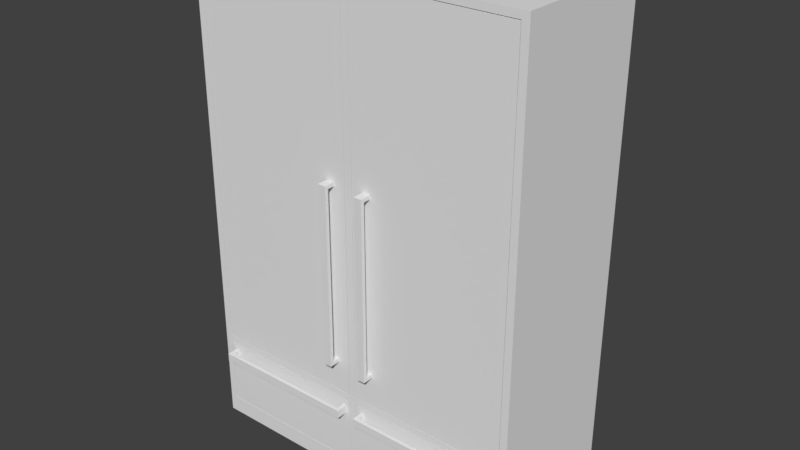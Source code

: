 # Source: wardrobe.blend  (saved by Blender 2.79.7; exported with 4.5.12 LTS)
import bpy
from mathutils import Matrix  # noqa: F401  (used for matrix-valued properties, if any)

bpy.ops.wm.read_factory_settings(use_empty=True)
scene = bpy.context.scene
scene.name = 'Scene'

# ---- collections
col_collection_1 = bpy.data.collections.new('Collection 1'); scene.collection.children.link(col_collection_1)

# ---- world
world_world = bpy.data.worlds.new('World'); scene.world = world_world
world_world.color = (0.05088, 0.05088, 0.05088)
world_world.use_sun_shadow = False
world_world.sun_shadow_jitter_overblur = 0.0

# ---- meshes
me_cube = bpy.data.meshes.new('Cube')
me_cube.from_pydata([(70.0, -30.0, 0.0), (70.0, -30.0, 200.0), (70.0, 30.0, 0.0), (70.0, 30.0, 200.0), (70.0, 30.0, 197.0), (70.0, 30.0, 38.0), (70.0, 30.0, 35.0), (70.0, 30.0, 7.0), (70.0, -30.0, 197.0), (70.0, -30.0, 38.0), (70.0, -30.0, 35.0), (70.0, -30.0, 7.0), (0.0, 30.0, 0.0), (0.0, 30.0, 200.0), (0.0, -30.0, 0.0), (0.0, -30.0, 200.0), (0.0, -30.0, 7.0), (0.0, -30.0, 35.0), (0.0, -30.0, 38.0), (0.0, -30.0, 197.0), (0.0, 30.0, 7.0), (0.0, 30.0, 35.0), (0.0, 30.0, 38.0), (0.0, 30.0, 197.0), (1.5, 30.0, 200.0), (67.0, 30.0, 200.0), (1.5, -30.0, 0.0), (67.0, -30.0, 0.0), (1.5, 30.0, 7.0), (67.0, 30.0, 7.0), (1.5, 30.0, 35.0), (67.0, 30.0, 35.0), (1.5, 30.0, 38.0), (67.0, 30.0, 38.0), (1.5, 30.0, 197.0), (67.0, 30.0, 197.0), (67.0, 30.0, 0.0), (1.5, 30.0, 0.0), (67.0, -30.0, 200.0), (1.5, -30.0, 200.0), (66.7, -30.0, 7.3), (1.8, -30.0, 7.3), (66.7, -30.0, 34.7), (1.8, -30.0, 34.7), (66.7, -30.0, 38.3), (1.8, -30.0, 38.3), (66.7, -30.0, 196.7), (1.8, -30.0, 196.7), (67.0, -30.0, 7.0), (1.5, -30.0, 7.0), (67.0, -30.0, 35.0), (1.5, -30.0, 35.0), (67.0, -30.0, 38.0), (1.5, -30.0, 38.0), (67.0, -30.0, 197.0), (1.5, -30.0, 197.0), (67.0, -20.0, 7.0), (1.5, -20.0, 7.0), (67.0, -20.0, 35.0), (1.5, -20.0, 35.0), (67.0, -20.0, 38.0), (1.5, -20.0, 38.0), (67.0, -20.0, 197.0), (1.5, -20.0, 197.0), (66.7, -20.0, 7.3), (1.8, -20.0, 7.3), (66.7, -20.0, 34.7), (1.8, -20.0, 34.7), (66.7, -20.0, 38.3), (1.8, -20.0, 38.3), (66.7, -20.0, 196.7), (1.8, -20.0, 196.7), (63.23, -30.0, 28.89), (5.273, -30.0, 28.89), (63.23, -30.0, 32.21), (5.273, -30.0, 32.21), (5.273, -33.0, 32.21), (5.273, -33.0, 28.89), (63.23, -33.0, 32.21), (63.23, -33.0, 28.89), (5.283, -30.0, 32.21), (5.283, -32.99, 32.21), (5.283, -32.99, 28.89), (5.283, -30.0, 28.89), (63.22, -30.0, 28.89), (63.22, -32.99, 28.89), (63.22, -32.99, 32.21), (63.22, -30.0, 32.21), (64.72, -34.49, 28.89), (64.72, -34.49, 32.21), (3.783, -34.49, 32.21), (3.783, -34.49, 28.89), (64.72, -30.0, 28.89), (64.72, -30.0, 32.21), (3.783, -30.0, 32.21), (3.783, -30.0, 28.89), (6.564, -30.0, 52.62), (6.564, -30.0, 123.8), (9.881, -30.0, 52.62), (9.881, -30.0, 123.8), (9.881, -33.0, 123.8), (6.564, -33.0, 123.8), (9.881, -33.0, 52.62), (6.564, -33.0, 52.62), (9.881, -30.0, 123.8), (9.881, -32.99, 123.8), (6.564, -32.99, 123.8), (6.564, -30.0, 123.8), (6.564, -30.0, 52.63), (6.564, -32.99, 52.63), (9.881, -32.99, 52.63), (9.881, -30.0, 52.63), (6.564, -34.49, 51.13), (9.881, -34.49, 51.13), (9.881, -34.49, 125.3), (6.564, -34.49, 125.3), (6.564, -30.0, 51.13), (9.881, -30.0, 51.13), (9.881, -30.0, 125.3), (6.564, -30.0, 125.3)], [], [(35, 25, 3, 4), (4, 3, 1, 8), (36, 2, 0, 27), (2, 7, 11, 0), (7, 6, 10, 11), (6, 5, 9, 10), (5, 4, 8, 9), (36, 29, 7, 2), (29, 31, 6, 7), (31, 33, 5, 6), (33, 35, 4, 5), (53, 55, 19, 18), (51, 53, 18, 17), (49, 51, 17, 16), (55, 39, 15, 19), (26, 49, 16, 14), (24, 13, 15, 39), (3, 25, 38, 1), (25, 24, 39, 38), (0, 11, 48, 27), (27, 48, 49, 26), (8, 1, 38, 54), (54, 38, 39, 55), (11, 10, 50, 48), (40, 42, 43, 41), (10, 9, 52, 50), (50, 52, 53, 51), (9, 8, 54, 52), (44, 46, 47, 45), (22, 23, 34, 32), (32, 34, 35, 33), (21, 22, 32, 30), (30, 32, 33, 31), (20, 21, 30, 28), (28, 30, 31, 29), (12, 20, 28, 37), (37, 28, 29, 36), (12, 37, 26, 14), (37, 36, 27, 26), (23, 13, 24, 34), (34, 24, 25, 35), (47, 46, 70, 71), (53, 52, 60, 61), (44, 45, 69, 68), (55, 53, 61, 63), (43, 42, 66, 67), (52, 54, 62, 60), (50, 51, 59, 58), (40, 41, 65, 64), (75, 73, 77, 76), (85, 82, 81, 86), (72, 74, 78, 79), (84, 85, 86, 87), (79, 78, 76, 77), (80, 81, 82, 83), (42, 40, 64, 66), (48, 50, 58, 56), (54, 55, 63, 62), (41, 43, 67, 65), (51, 49, 57, 59), (46, 44, 68, 70), (49, 48, 56, 57), (45, 47, 71, 69), (88, 89, 90, 91), (92, 93, 89, 88), (94, 95, 91, 90), (85, 84, 92, 88), (83, 82, 91, 95), (81, 80, 94, 90), (86, 81, 90, 89), (84, 87, 93, 92), (80, 83, 95, 94), (82, 85, 88, 91), (87, 86, 89, 93), (99, 97, 101, 100), (109, 106, 105, 110), (96, 98, 102, 103), (108, 109, 110, 111), (103, 102, 100, 101), (104, 105, 106, 107), (112, 113, 114, 115), (116, 117, 113, 112), (118, 119, 115, 114), (109, 108, 116, 112), (107, 106, 115, 119), (105, 104, 118, 114), (110, 105, 114, 113), (108, 111, 117, 116), (104, 107, 119, 118), (106, 109, 112, 115), (111, 110, 113, 117)])
me_cube.use_remesh_preserve_volume = False
me_cube.use_remesh_preserve_attributes = False
me_cube.use_mirror_vertex_groups = False
me_cube.update()

# ---- objects
ob_cube = bpy.data.objects.new('Cube', me_cube)

# ---- transforms, parenting, visibility, modifiers, constraints
ob_cube.location = (0.0, 0.0, 0.0)
ob_cube.lineart.crease_threshold = 0.0
_m = ob_cube.modifiers.new('Mirror', 'MIRROR')
_m.use_clip = True
_m = ob_cube.modifiers.new('Bevel', 'BEVEL')
_m.width = 0.01
_m.width_pct = 0.01
_m.limit_method = 'NONE'
_m.spread = 0.0

# ---- collection membership
col_collection_1.objects.link(ob_cube)

# ---- scene / render settings (as saved in the file)
scene.camera = ob_cube
scene.frame_start = 1; scene.frame_end = 250; scene.frame_set(1)
scene.render.engine = 'CYCLES'
scene.render.dither_intensity = 0.0
scene.cycles.use_denoising = False
scene.cycles.samples = 128
scene.cycles.sampling_pattern = 'TABULATED_SOBOL'
scene.cycles.use_adaptive_sampling = False
scene.cycles.use_light_tree = False
scene.view_settings.view_transform = 'Standard'
scene.unit_settings.scale_length = 0.01
bpy.context.view_layer.update()

# ---- added for rendering (the .blend has no active camera and no usable light): camera, sun
cam_auto = bpy.data.cameras.new('AutoCamera')
cam_auto.lens = 50.0
cam_auto.sensor_width = 36.0
cam_auto.clip_end = 4100.09
ob_auto_camera = bpy.data.objects.new('AutoCamera', cam_auto)
scene.collection.objects.link(ob_auto_camera)
ob_auto_camera.location = (233.624, -282.594, 286.899)
ob_auto_camera.rotation_euler = (1.09748, -7.21219e-08, 0.694738)
scene.camera = ob_auto_camera
light_auto_sun = bpy.data.lights.new('AutoSun', 'SUN')
light_auto_sun.energy = 3.0
light_auto_sun.angle = 0.0523599
ob_auto_sun = bpy.data.objects.new('AutoSun', light_auto_sun)
scene.collection.objects.link(ob_auto_sun)
ob_auto_sun.rotation_euler = (0.872665, 0.174533, 0.523599)
bpy.context.view_layer.update()
